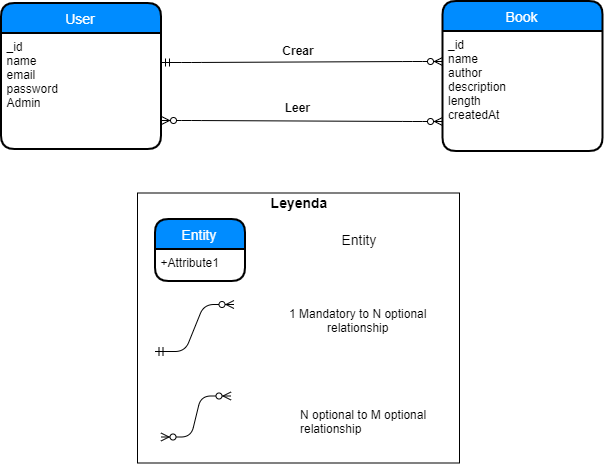

The diagram above was exported from draw.io. Its source (the exported page's mxGraphModel, read from the mxfile embedded in the PNG):
<mxGraphModel dx="1024" dy="485" grid="0" gridSize="10" guides="1" tooltips="1" connect="1" arrows="1" fold="1" page="1" pageScale="1" pageWidth="850" pageHeight="1100" math="0" shadow="0">
  <root>
    <mxCell id="0" />
    <mxCell id="1" parent="0" />
    <mxCell id="Wqn7w6hWLdUu1-3DByzp-1" value="Book" style="swimlane;childLayout=stackLayout;horizontal=1;startSize=30;horizontalStack=0;fillColor=#008cff;fontColor=#FFFFFF;rounded=1;fontSize=14;fontStyle=0;strokeWidth=2;resizeParent=0;resizeLast=1;shadow=0;dashed=0;align=center;" vertex="1" parent="1">
      <mxGeometry x="561" y="181.5" width="160" height="150" as="geometry" />
    </mxCell>
    <mxCell id="Wqn7w6hWLdUu1-3DByzp-2" value="_id&#10;name&#10;author&#10;description&#10;length&#10;createdAt&#10;" style="align=left;strokeColor=none;fillColor=none;spacingLeft=4;fontSize=12;verticalAlign=top;resizable=0;rotatable=0;part=1;" vertex="1" parent="Wqn7w6hWLdUu1-3DByzp-1">
      <mxGeometry y="30" width="160" height="120" as="geometry" />
    </mxCell>
    <mxCell id="Wqn7w6hWLdUu1-3DByzp-7" value="User" style="swimlane;childLayout=stackLayout;horizontal=1;startSize=30;horizontalStack=0;fillColor=#008cff;fontColor=#FFFFFF;rounded=1;fontSize=14;fontStyle=0;strokeWidth=2;resizeParent=0;resizeLast=1;shadow=0;dashed=0;align=center;" vertex="1" parent="1">
      <mxGeometry x="119.5" y="183.5" width="160" height="146" as="geometry" />
    </mxCell>
    <mxCell id="Wqn7w6hWLdUu1-3DByzp-8" value="_id&#10;name&#10;email&#10;password&#10;Admin" style="align=left;strokeColor=none;fillColor=none;spacingLeft=4;fontSize=12;verticalAlign=top;resizable=0;rotatable=0;part=1;" vertex="1" parent="Wqn7w6hWLdUu1-3DByzp-7">
      <mxGeometry y="30" width="160" height="116" as="geometry" />
    </mxCell>
    <mxCell id="Wqn7w6hWLdUu1-3DByzp-14" value="&lt;b&gt;Leer&amp;nbsp;&lt;/b&gt;" style="text;html=1;strokeColor=none;fillColor=none;align=center;verticalAlign=middle;whiteSpace=wrap;rounded=0;" vertex="1" parent="1">
      <mxGeometry x="388" y="277" width="58" height="22" as="geometry" />
    </mxCell>
    <mxCell id="Wqn7w6hWLdUu1-3DByzp-18" value="&lt;b&gt;Crear&lt;/b&gt;" style="text;html=1;strokeColor=none;fillColor=none;align=center;verticalAlign=middle;whiteSpace=wrap;rounded=0;" vertex="1" parent="1">
      <mxGeometry x="388" y="219.5" width="58" height="22" as="geometry" />
    </mxCell>
    <mxCell id="Wqn7w6hWLdUu1-3DByzp-22" value="" style="edgeStyle=entityRelationEdgeStyle;fontSize=12;html=1;endArrow=ERzeroToMany;startArrow=ERmandOne;exitX=1;exitY=0.25;exitDx=0;exitDy=0;entryX=0;entryY=0.25;entryDx=0;entryDy=0;" edge="1" parent="1" source="Wqn7w6hWLdUu1-3DByzp-8" target="Wqn7w6hWLdUu1-3DByzp-2">
      <mxGeometry width="100" height="100" relative="1" as="geometry">
        <mxPoint x="384" y="256.5" as="sourcePoint" />
        <mxPoint x="484" y="156.5" as="targetPoint" />
      </mxGeometry>
    </mxCell>
    <mxCell id="Wqn7w6hWLdUu1-3DByzp-23" value="" style="edgeStyle=entityRelationEdgeStyle;fontSize=12;html=1;endArrow=ERzeroToMany;endFill=1;startArrow=ERzeroToMany;exitX=1;exitY=0.75;exitDx=0;exitDy=0;entryX=0;entryY=0.75;entryDx=0;entryDy=0;" edge="1" parent="1" source="Wqn7w6hWLdUu1-3DByzp-8" target="Wqn7w6hWLdUu1-3DByzp-2">
      <mxGeometry width="100" height="100" relative="1" as="geometry">
        <mxPoint x="305.5" y="454" as="sourcePoint" />
        <mxPoint x="405.5" y="354" as="targetPoint" />
      </mxGeometry>
    </mxCell>
    <mxCell id="Wqn7w6hWLdUu1-3DByzp-24" value="" style="rounded=0;whiteSpace=wrap;html=1;" vertex="1" parent="1">
      <mxGeometry x="256" y="373.5" width="322" height="270" as="geometry" />
    </mxCell>
    <mxCell id="Wqn7w6hWLdUu1-3DByzp-26" value="&lt;font style=&quot;font-size: 14px&quot;&gt;&lt;b&gt;Leyenda&lt;/b&gt;&lt;/font&gt;" style="text;html=1;strokeColor=none;fillColor=none;align=center;verticalAlign=middle;whiteSpace=wrap;rounded=0;" vertex="1" parent="1">
      <mxGeometry x="397" y="373.5" width="40" height="20" as="geometry" />
    </mxCell>
    <mxCell id="Wqn7w6hWLdUu1-3DByzp-27" value="&lt;span style=&quot;font-size: 14px&quot;&gt;Entity&lt;/span&gt;" style="text;html=1;strokeColor=none;fillColor=none;align=center;verticalAlign=middle;whiteSpace=wrap;rounded=0;" vertex="1" parent="1">
      <mxGeometry x="457" y="410.5" width="40" height="20" as="geometry" />
    </mxCell>
    <mxCell id="Wqn7w6hWLdUu1-3DByzp-32" value="&lt;font style=&quot;font-size: 12px&quot;&gt;1 Mandatory to N optional&lt;br&gt;relationship&lt;br&gt;&lt;/font&gt;" style="text;html=1;align=center;" vertex="1" parent="1">
      <mxGeometry x="435.97057387408086" y="480.58824965533086" width="82" height="28" as="geometry" />
    </mxCell>
    <mxCell id="Wqn7w6hWLdUu1-3DByzp-33" value="&lt;font style=&quot;font-size: 12px&quot;&gt;N optional to M optional&amp;nbsp;&lt;br&gt;relationship&lt;br&gt;&lt;/font&gt;" style="text;html=1;" vertex="1" parent="1">
      <mxGeometry x="416.97057387408086" y="581.5882496553309" width="82" height="28" as="geometry" />
    </mxCell>
    <mxCell id="Wqn7w6hWLdUu1-3DByzp-34" value="Entity" style="swimlane;childLayout=stackLayout;horizontal=1;startSize=30;horizontalStack=0;fillColor=#008cff;fontColor=#FFFFFF;rounded=1;fontSize=14;fontStyle=0;strokeWidth=2;resizeParent=0;resizeLast=1;shadow=0;dashed=0;align=center;" vertex="1" parent="1">
      <mxGeometry x="273.5" y="399.5" width="90" height="62" as="geometry" />
    </mxCell>
    <mxCell id="Wqn7w6hWLdUu1-3DByzp-35" value="+Attribute1&#10;" style="align=left;strokeColor=none;fillColor=none;spacingLeft=4;fontSize=12;verticalAlign=top;resizable=0;rotatable=0;part=1;" vertex="1" parent="Wqn7w6hWLdUu1-3DByzp-34">
      <mxGeometry y="30" width="90" height="32" as="geometry" />
    </mxCell>
    <mxCell id="Wqn7w6hWLdUu1-3DByzp-39" value="" style="edgeStyle=entityRelationEdgeStyle;fontSize=12;html=1;endArrow=ERzeroToMany;startArrow=ERmandOne;" edge="1" parent="1">
      <mxGeometry width="100" height="100" relative="1" as="geometry">
        <mxPoint x="273.5" y="532" as="sourcePoint" />
        <mxPoint x="352.5" y="485" as="targetPoint" />
      </mxGeometry>
    </mxCell>
    <mxCell id="Wqn7w6hWLdUu1-3DByzp-40" value="" style="edgeStyle=entityRelationEdgeStyle;fontSize=12;html=1;endArrow=ERzeroToMany;endFill=1;startArrow=ERzeroToMany;" edge="1" parent="1">
      <mxGeometry width="100" height="100" relative="1" as="geometry">
        <mxPoint x="279.5" y="617.5" as="sourcePoint" />
        <mxPoint x="349.5" y="576.5" as="targetPoint" />
      </mxGeometry>
    </mxCell>
  </root>
</mxGraphModel>